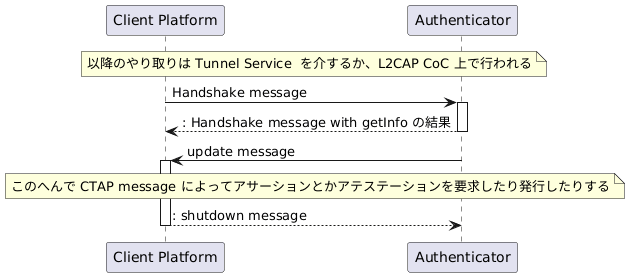

The diagram above was rendered by PlantUML. Its source (embedded in the PNG):
@startuml
participant "Client Platform" as CP
participant "Authenticator" as A
autoactivate on
note over A, CP: 以降のやり取りは Tunnel Service  を介するか、L2CAP CoC 上で行われる

CP -> A : Handshake message
return : Handshake message with getInfo の結果
A -> CP : update message
note over A, CP: このへんで CTAP message によってアサーションとかアテステーションを要求したり発行したりする
return: shutdown message
@enduml